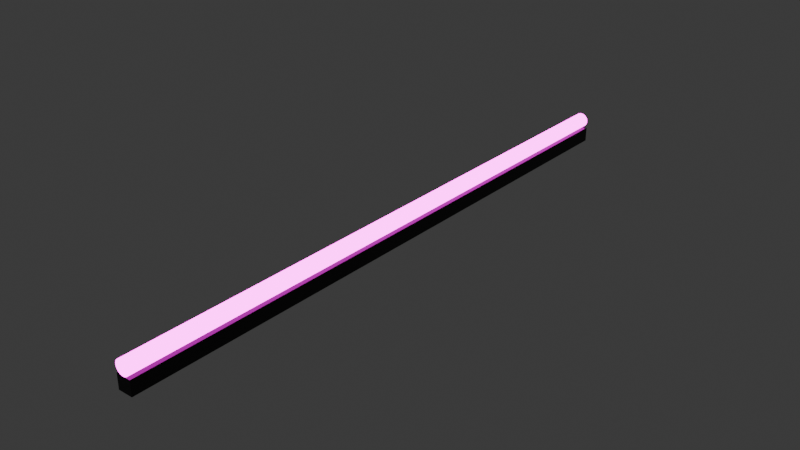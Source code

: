 # Source: uv_lamp.blend  (saved by Blender 4.3.32; exported with 4.5.12 LTS)
import bpy
from mathutils import Matrix  # noqa: F401  (used for matrix-valued properties, if any)

bpy.ops.wm.read_factory_settings(use_empty=True)
scene = bpy.context.scene
scene.name = 'Scene'

# ---- collections
col_collection = bpy.data.collections.new('Collection'); scene.collection.children.link(col_collection)

# ---- materials (node trees are filled in below, after node groups)
mat_uv = bpy.data.materials.new('uv')
mat_material_001 = bpy.data.materials.new('Material.001')

# ---- material node trees
mat_uv.use_nodes = True; mat_uv.node_tree.nodes.clear()
_N = mat_uv.node_tree.nodes; _L = mat_uv.node_tree.links
n0 = _N.new('ShaderNodeOutputMaterial'); n0.name = 'Material Output'; n0.location = (300, 300)
n1 = _N.new('ShaderNodeEmission'); n1.name = 'Emission'; n1.location = (10, 300)
n1.inputs[0].default_value = (0.1552, 0.0, 0.139, 1.0)
n1.inputs[1].default_value = 50.0
_L.new(n1.outputs[0], n0.inputs[0])
n0.is_active_output = True
mat_material_001.use_nodes = True; mat_material_001.node_tree.nodes.clear()
_N = mat_material_001.node_tree.nodes; _L = mat_material_001.node_tree.links
n0 = _N.new('ShaderNodeBsdfPrincipled'); n0.name = 'Principled BSDF'; n0.location = (10, 300)
n0.inputs[0].default_value = (0.0, 0.0, 0.0, 1.0)
n1 = _N.new('ShaderNodeOutputMaterial'); n1.name = 'Material Output'; n1.location = (300, 300)
_L.new(n0.outputs[0], n1.inputs[0])
n1.is_active_output = True

# ---- world
world_world = bpy.data.worlds.new('World'); scene.world = world_world
world_world.use_nodes = True; world_world.node_tree.nodes.clear()
_N = world_world.node_tree.nodes; _L = world_world.node_tree.links
n0 = _N.new('ShaderNodeOutputWorld'); n0.name = 'World Output'; n0.location = (300, 300)
n1 = _N.new('ShaderNodeBackground'); n1.name = 'Background'; n1.location = (10, 300)
n1.inputs[0].default_value = (0.05088, 0.05088, 0.05088, 1.0)
_L.new(n1.outputs[0], n0.inputs[0])
n0.is_active_output = True
world_world.color = (0.05088, 0.05088, 0.05088)
world_world.sun_shadow_jitter_overblur = 0.0

# ---- meshes
me_cylinder = bpy.data.meshes.new('Cylinder')
me_cylinder.from_pydata([(-2.623e-09, 1.25, -0.015), (-2.623e-09, -1.25, -0.015), (-0.005853, 1.25, -0.01471), (-0.005853, -1.25, -0.01471), (-0.01148, 1.25, -0.01386), (-0.01148, -1.25, -0.01386), (-0.01667, 1.25, -0.01247), (-0.01667, -1.25, -0.01247), (-0.02121, 1.25, -0.01061), (-0.02121, -1.25, -0.01061), (-0.02494, 1.25, -0.008334), (-0.02494, -1.25, -0.008334), (-0.02772, 1.25, -0.00574), (-0.02772, -1.25, -0.00574), (-0.02942, 1.25, -0.002926), (-0.02942, -1.25, -0.002926), (-0.03, 1.25, -2.601e-08), (-0.03, -1.25, 2.863e-08), (-0.02942, 1.25, 0.002926), (-0.02942, -1.25, 0.002926), (-0.02772, 1.25, 0.00574), (-0.02772, -1.25, 0.00574), (-0.02494, 1.25, 0.008334), (-0.02494, -1.25, 0.008334), (-0.02121, 1.25, 0.01061), (-0.02121, -1.25, 0.01061), (-0.01667, 1.25, 0.01247), (-0.01667, -1.25, 0.01247), (-0.01148, 1.25, 0.01386), (-0.01148, -1.25, 0.01386), (-0.005853, 1.25, 0.01471), (-0.005853, -1.25, 0.01471), (2.623e-09, 1.25, 0.015), (2.623e-09, -1.25, 0.015), (0.005853, 1.25, 0.01471), (0.005853, -1.25, 0.01471), (0.01148, 1.25, 0.01386), (0.01148, -1.25, 0.01386), (0.01667, 1.25, 0.01247), (0.01667, -1.25, 0.01247), (0.02121, 1.25, 0.01061), (0.02121, -1.25, 0.01061), (0.02494, 1.25, 0.008334), (0.02494, -1.25, 0.008334), (0.02772, 1.25, 0.00574), (0.02772, -1.25, 0.00574), (0.02942, 1.25, 0.002926), (0.02942, -1.25, 0.002926), (0.03, 1.25, -2.863e-08), (0.03, -1.25, 2.601e-08), (0.02942, 1.25, -0.002926), (0.02942, -1.25, -0.002926), (0.02772, 1.25, -0.00574), (0.02772, -1.25, -0.00574), (0.02494, 1.25, -0.008334), (0.02494, -1.25, -0.008334), (0.02121, 1.25, -0.01061), (0.02121, -1.25, -0.01061), (0.01667, 1.25, -0.01247), (0.01667, -1.25, -0.01247), (0.01148, 1.25, -0.01386), (0.01148, -1.25, -0.01386), (0.005853, 1.25, -0.01471), (0.005853, -1.25, -0.01471), (0.03, 1.25, -0.015), (0.03, -1.25, -0.015), (0.03, 1.25, -0.045), (0.03, -1.25, -0.045), (-0.03, 1.25, -0.015), (-0.03, -1.25, -0.015), (-0.03, 1.25, -0.045), (-0.03, -1.25, -0.045)], [], [(0, 1, 3, 2), (2, 3, 5, 4), (4, 5, 7, 6), (6, 7, 9, 8), (8, 9, 11, 10), (10, 11, 13, 12), (12, 13, 15, 14), (14, 15, 17, 16), (16, 17, 19, 18), (18, 19, 21, 20), (20, 21, 23, 22), (22, 23, 25, 24), (24, 25, 27, 26), (26, 27, 29, 28), (28, 29, 31, 30), (30, 31, 33, 32), (32, 33, 35, 34), (34, 35, 37, 36), (36, 37, 39, 38), (38, 39, 41, 40), (40, 41, 43, 42), (42, 43, 45, 44), (44, 45, 47, 46), (46, 47, 49, 48), (48, 49, 51, 50), (50, 51, 53, 52), (52, 53, 55, 54), (54, 55, 57, 56), (56, 57, 59, 58), (58, 59, 61, 60), (3, 1, 63, 61, 59, 57, 55, 53, 51, 49, 47, 45, 43, 41, 39, 37, 35, 33, 31, 29, 27, 25, 23, 21, 19, 17, 15, 13, 11, 9, 7, 5), (60, 61, 63, 62), (62, 63, 1, 0), (0, 2, 4, 6, 8, 10, 12, 14, 16, 18, 20, 22, 24, 26, 28, 30, 32, 34, 36, 38, 40, 42, 44, 46, 48, 50, 52, 54, 56, 58, 60, 62), (64, 65, 67, 66), (66, 67, 71, 70), (70, 71, 69, 68), (68, 69, 65, 64), (66, 70, 68, 64), (71, 67, 65, 69)])
me_cylinder.polygons.foreach_set('material_index', [0, 0, 0, 0, 0, 0, 0, 0, 0, 0, 0, 0, 0, 0, 0, 0, 0, 0, 0, 0, 0, 0, 0, 0, 0, 0, 0, 0, 0, 0, 0, 0, 0, 0, 1, 1, 1, 1, 1, 1])
_uv = me_cylinder.uv_layers.new(name='UVMap')
_uv.uv.foreach_set('vector', [1.0, 0.5, 1.0, 1.0, 0.9688, 1.0, 0.9688, 0.5, 0.9688, 0.5, 0.9688, 1.0, 0.9375, 1.0, 0.9375, 0.5, 0.9375, 0.5, 0.9375, 1.0, 0.9062, 1.0, 0.9062, 0.5, 0.9062, 0.5, 0.9062, 1.0, 0.875, 1.0, 0.875, 0.5, 0.875, 0.5, 0.875, 1.0, 0.8438, 1.0, 0.8438, 0.5, 0.8438, 0.5, 0.8438, 1.0, 0.8125, 1.0, 0.8125, 0.5, 0.8125, 0.5, 0.8125, 1.0, 0.7812, 1.0, 0.7812, 0.5, 0.7812, 0.5, 0.7812, 1.0, 0.75, 1.0, 0.75, 0.5, 0.75, 0.5, 0.75, 1.0, 0.7188, 1.0, 0.7188, 0.5, 0.7188, 0.5, 0.7188, 1.0, 0.6875, 1.0, 0.6875, 0.5, 0.6875, 0.5, 0.6875, 1.0, 0.6562, 1.0, 0.6562, 0.5, 0.6562, 0.5, 0.6562, 1.0, 0.625, 1.0, 0.625, 0.5, 0.625, 0.5, 0.625, 1.0, 0.5938, 1.0, 0.5938, 0.5, 0.5938, 0.5, 0.5938, 1.0, 0.5625, 1.0, 0.5625, 0.5, 0.5625, 0.5, 0.5625, 1.0, 0.5312, 1.0, 0.5312, 0.5, 0.5312, 0.5, 0.5312, 1.0, 0.5, 1.0, 0.5, 0.5, 0.5, 0.5, 0.5, 1.0, 0.4688, 1.0, 0.4688, 0.5, 0.4688, 0.5, 0.4688, 1.0, 0.4375, 1.0, 0.4375, 0.5, 0.4375, 0.5, 0.4375, 1.0, 0.4062, 1.0, 0.4062, 0.5, 0.4062, 0.5, 0.4062, 1.0, 0.375, 1.0, 0.375, 0.5, 0.375, 0.5, 0.375, 1.0, 0.3438, 1.0, 0.3438, 0.5, 0.3438, 0.5, 0.3438, 1.0, 0.3125, 1.0, 0.3125, 0.5, 0.3125, 0.5, 0.3125, 1.0, 0.2812, 1.0, 0.2812, 0.5, 0.2812, 0.5, 0.2812, 1.0, 0.25, 1.0, 0.25, 0.5, 0.25, 0.5, 0.25, 1.0, 0.2188, 1.0, 0.2188, 0.5, 0.2188, 0.5, 0.2188, 1.0, 0.1875, 1.0, 0.1875, 0.5, 0.1875, 0.5, 0.1875, 1.0, 0.1562, 1.0, 0.1562, 0.5, 0.1562, 0.5, 0.1562, 1.0, 0.125, 1.0, 0.125, 0.5, 0.125, 0.5, 0.125, 1.0, 0.09375, 1.0, 0.09375, 0.5, 0.09375, 0.5, 0.09375, 1.0, 0.0625, 1.0, 0.0625, 0.5, 0.2968, 0.4854, 0.25, 0.49, 0.2032, 0.4854, 0.1582, 0.4717, 0.1167, 0.4496, 0.08029, 0.4197, 0.05045, 0.3833, 0.02827, 0.3418, 0.01461, 0.2968, 0.01, 0.25, 0.01461, 0.2032, 0.02827, 0.1582, 0.05045, 0.1167, 0.08029, 0.08029, 0.1167, 0.05045, 0.1582, 0.02827, 0.2032, 0.01461, 0.25, 0.01, 0.2968, 0.01461, 0.3418, 0.02827, 0.3833, 0.05045, 0.4197, 0.08029, 0.4496, 0.1167, 0.4717, 0.1582, 0.4854, 0.2032, 0.49, 0.25, 0.4854, 0.2968, 0.4717, 0.3418, 0.4496, 0.3833, 0.4197, 0.4197, 0.3833, 0.4496, 0.3418, 0.4717, 0.0625, 0.5, 0.0625, 1.0, 0.03125, 1.0, 0.03125, 0.5, 0.03125, 0.5, 0.03125, 1.0, 0.0, 1.0, 0.0, 0.5, 0.75, 0.49, 0.7968, 0.4854, 0.8418, 0.4717, 0.8833, 0.4496, 0.9197, 0.4197, 0.9496, 0.3833, 0.9717, 0.3418, 0.9854, 0.2968, 0.99, 0.25, 0.9854, 0.2032, 0.9717, 0.1582, 0.9496, 0.1167, 0.9197, 0.08029, 0.8833, 0.05045, 0.8418, 0.02827, 0.7968, 0.01461, 0.75, 0.01, 0.7032, 0.01461, 0.6582, 0.02827, 0.6167, 0.05045, 0.5803, 0.08029, 0.5504, 0.1167, 0.5283, 0.1582, 0.5146, 0.2032, 0.51, 0.25, 0.5146, 0.2968, 0.5283, 0.3418, 0.5504, 0.3833, 0.5803, 0.4197, 0.6167, 0.4496, 0.6582, 0.4717, 0.7032, 0.4854, 0.375, 0.0, 0.625, 0.0, 0.625, 0.25, 0.375, 0.25, 0.375, 0.25, 0.625, 0.25, 0.625, 0.5, 0.375, 0.5, 0.375, 0.5, 0.625, 0.5, 0.625, 0.75, 0.375, 0.75, 0.375, 0.75, 0.625, 0.75, 0.625, 1.0, 0.375, 1.0, 0.125, 0.5, 0.375, 0.5, 0.375, 0.75, 0.125, 0.75, 0.625, 0.5, 0.875, 0.5, 0.875, 0.75, 0.625, 0.75])
me_cylinder.materials.append(mat_uv)
me_cylinder.materials.append(mat_material_001)
me_cylinder.update()

# ---- objects
ob_cylinder = bpy.data.objects.new('Cylinder', me_cylinder)

# ---- transforms, parenting, visibility, modifiers, constraints
ob_cylinder.location = (0.0, 0.03154, 0.0)
ob_cylinder.scale = (0.5, 0.5, 1.0)

# ---- collection membership
col_collection.objects.link(ob_cylinder)

# ---- scene / render settings (as saved in the file)
scene.frame_start = 1; scene.frame_end = 250; scene.frame_set(1)
scene.render.engine = 'BLENDER_EEVEE_NEXT'
bpy.context.view_layer.update()

# ---- added for rendering (the .blend has no active camera): camera
cam_auto = bpy.data.cameras.new('AutoCamera')
cam_auto.lens = 50.0
cam_auto.sensor_width = 36.0
cam_auto.clip_end = 1000.0
ob_auto_camera = bpy.data.objects.new('AutoCamera', cam_auto)
scene.collection.objects.link(ob_auto_camera)
ob_auto_camera.location = (1.1582, -1.35829, 0.911556)
ob_auto_camera.rotation_euler = (1.09748, -7.21219e-08, 0.694738)
scene.camera = ob_auto_camera
bpy.context.view_layer.update()
